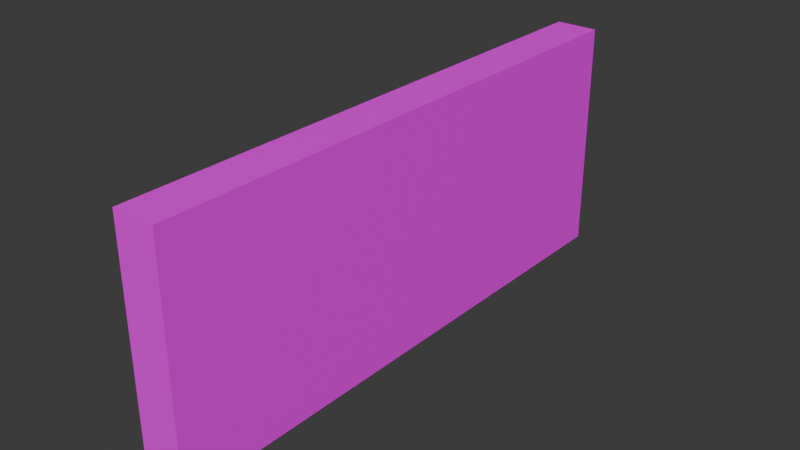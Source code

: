 # Source: MapPiece3.blend  (saved by Blender 4.0.36; exported with 4.5.12 LTS)
import bpy
from mathutils import Matrix  # noqa: F401  (used for matrix-valued properties, if any)

bpy.ops.wm.read_factory_settings(use_empty=True)
scene = bpy.context.scene
scene.name = 'Scene'

# ---- collections
col_collection = bpy.data.collections.new('Collection'); scene.collection.children.link(col_collection)

# ---- images (referenced by path relative to the original .blend; pixels are not part of the script)
import os
ASSET_DIR = os.environ.get("B2B_ASSET_DIR", "")  # directory of the original .blend (textures are referenced by path, not embedded)
HERE = os.path.dirname(os.path.abspath(__file__))  # packed textures are extracted next to this script under _unpacked/

def load_image(name, relpath, width, height, colorspace="sRGB"):
    """Load a texture the original file referenced (path relative to the .blend, or extracted next to this script)."""
    p = next((c for c in (os.path.join(HERE, relpath), os.path.join(ASSET_DIR, relpath)) if relpath and os.path.exists(c)), "")
    if p:
        img = bpy.data.images.load(p, check_existing=True)
        img.name = name
    else:  # same state as the original file: an image datablock whose file is absent (Cycles renders it pink)
        img = bpy.data.images.new(name, width, height)
        img.source = "FILE"
        img.filepath = "//" + (relpath or name)
    img.colorspace_settings.name = colorspace
    return img
img_texture_01_png = load_image('texture_01.png', 'texture_01.png', 1024, 1024, 'sRGB')

# ---- materials (node trees are filled in below, after node groups)
mat_material_001 = bpy.data.materials.new('Material.001')
mat_material_001.use_transparent_shadow = False

# ---- material node trees
mat_material_001.use_nodes = True; mat_material_001.node_tree.nodes.clear()
_N = mat_material_001.node_tree.nodes; _L = mat_material_001.node_tree.links
n0 = _N.new('ShaderNodeBsdfPrincipled'); n0.name = 'Principled BSDF'; n0.location = (10, 300)
n0.inputs[3].default_value = 1.45
n1 = _N.new('ShaderNodeOutputMaterial'); n1.name = 'Material Output'; n1.location = (300, 300)
n2 = _N.new('ShaderNodeTexImage'); n2.name = 'Image Texture'; n2.location = (-280, 280)
n2.image = img_texture_01_png
_L.new(n0.outputs[0], n1.inputs[0])
_L.new(n2.outputs[0], n0.inputs[0])
n1.is_active_output = True

# ---- world
world_world = bpy.data.worlds.new('World'); scene.world = world_world
world_world.use_nodes = True; world_world.node_tree.nodes.clear()
_N = world_world.node_tree.nodes; _L = world_world.node_tree.links
n0 = _N.new('ShaderNodeOutputWorld'); n0.name = 'World Output'; n0.location = (300, 300)
n1 = _N.new('ShaderNodeBackground'); n1.name = 'Background'; n1.location = (10, 300)
n1.inputs[0].default_value = (0.05088, 0.05088, 0.05088, 1.0)
_L.new(n1.outputs[0], n0.inputs[0])
n0.is_active_output = True
world_world.color = (0.05088, 0.05088, 0.05088)
world_world.use_sun_shadow = False
world_world.sun_shadow_jitter_overblur = 0.0

# ---- meshes
me_cube_001 = bpy.data.meshes.new('Cube.001')
me_cube_001.from_pydata([(-13.85, -166.9, -65.19), (-13.85, -166.9, 65.19), (-13.85, 166.9, -65.19), (-13.85, 166.9, 65.19), (13.85, -166.9, -65.19), (13.85, -166.9, 65.19), (13.85, 166.9, -65.19), (13.85, 166.9, 65.19)], [], [(0, 1, 3, 2), (2, 3, 7, 6), (6, 7, 5, 4), (4, 5, 1, 0), (2, 6, 4, 0), (7, 3, 1, 5)])
_uv = me_cube_001.uv_layers.new(name='UVMap')
_uv.uv.foreach_set('vector', [0.375, 0.0, 0.625, 0.0, 0.625, 0.25, 0.375, 0.25, 0.375, 0.25, 0.625, 0.25, 0.625, 0.5, 0.375, 0.5, 0.375, 0.5, 0.625, 0.5, 0.625, 0.75, 0.375, 0.75, 0.375, 0.75, 0.625, 0.75, 0.625, 1.0, 0.375, 1.0, 0.125, 0.5, 0.375, 0.5, 0.375, 0.75, 0.125, 0.75, 0.625, 0.5, 0.875, 0.5, 0.875, 0.75, 0.625, 0.75])
me_cube_001.materials.append(mat_material_001)
me_cube_001.update()

# ---- objects
ob_wall_col = bpy.data.objects.new('Wall-col', me_cube_001)

# ---- transforms, parenting, visibility, modifiers, constraints
ob_wall_col.location = (-137.7, 8.626, 65.19)
ob_wall_col.scale = (1.0, 1.094, 1.17)

# ---- collection membership
col_collection.objects.link(ob_wall_col)

# ---- scene / render settings (as saved in the file)
scene.frame_start = 1; scene.frame_end = 250; scene.frame_set(1)
scene.render.engine = 'BLENDER_EEVEE_NEXT'
scene.cycles.sampling_pattern = 'TABULATED_SOBOL'
bpy.context.view_layer.update()

# ---- added for rendering (the .blend has no active camera and no usable light): camera, sun
cam_auto = bpy.data.cameras.new('AutoCamera')
cam_auto.lens = 50.0
cam_auto.sensor_width = 36.0
cam_auto.clip_end = 6443.38
ob_auto_camera = bpy.data.objects.new('AutoCamera', cam_auto)
scene.collection.objects.link(ob_auto_camera)
ob_auto_camera.location = (229.419, -431.949, 358.91)
ob_auto_camera.rotation_euler = (1.09748, -7.21219e-08, 0.694738)
scene.camera = ob_auto_camera
light_auto_sun = bpy.data.lights.new('AutoSun', 'SUN')
light_auto_sun.energy = 3.0
light_auto_sun.angle = 0.0523599
ob_auto_sun = bpy.data.objects.new('AutoSun', light_auto_sun)
scene.collection.objects.link(ob_auto_sun)
ob_auto_sun.rotation_euler = (0.872665, 0.174533, 0.523599)
bpy.context.view_layer.update()
